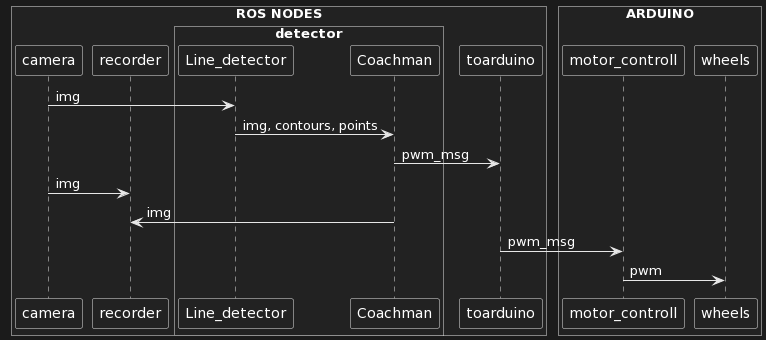

The diagram above was rendered by PlantUML. Its source (embedded in the PNG):
@startuml
!pragma teoz true

camera -> Line_detector : img
Line_detector -> Coachman : img, contours, points
Coachman -> toarduino : pwm_msg
camera -> recorder : img
Coachman -> recorder : img
toarduino -> motor_controll : pwm_msg
motor_controll -> wheels : pwm

box "ROS NODES"
  participant camera
  participant recorder
    box "detector"
      participant Line_detector
      participant Coachman
    endbox
  participant toarduino
endbox

box "ARDUINO"
  participant motor_controll
  participant wheels
@enduml